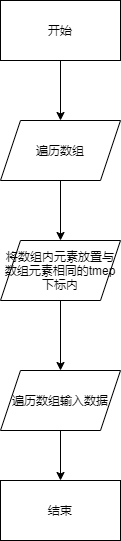

The diagram above was exported from draw.io. Its source (the exported page's mxGraphModel, read from the mxfile embedded in the PNG):
<mxGraphModel dx="820" dy="373" grid="1" gridSize="10" guides="1" tooltips="1" connect="1" arrows="1" fold="1" page="1" pageScale="1" pageWidth="827" pageHeight="1169" math="0" shadow="0">
  <root>
    <mxCell id="0" />
    <mxCell id="1" parent="0" />
    <mxCell id="7" style="edgeStyle=orthogonalEdgeStyle;rounded=0;orthogonalLoop=1;jettySize=auto;html=1;exitX=0.5;exitY=1;exitDx=0;exitDy=0;" edge="1" parent="1" source="2" target="3">
      <mxGeometry relative="1" as="geometry" />
    </mxCell>
    <mxCell id="2" value="开始" style="rounded=0;whiteSpace=wrap;html=1;" vertex="1" parent="1">
      <mxGeometry x="200" y="80" width="120" height="60" as="geometry" />
    </mxCell>
    <mxCell id="8" style="edgeStyle=orthogonalEdgeStyle;rounded=0;orthogonalLoop=1;jettySize=auto;html=1;exitX=0.5;exitY=1;exitDx=0;exitDy=0;entryX=0.5;entryY=0;entryDx=0;entryDy=0;" edge="1" parent="1" source="3" target="4">
      <mxGeometry relative="1" as="geometry" />
    </mxCell>
    <mxCell id="3" value="遍历数组" style="shape=parallelogram;perimeter=parallelogramPerimeter;whiteSpace=wrap;html=1;fixedSize=1;" vertex="1" parent="1">
      <mxGeometry x="200" y="200" width="120" height="60" as="geometry" />
    </mxCell>
    <mxCell id="9" style="edgeStyle=orthogonalEdgeStyle;rounded=0;orthogonalLoop=1;jettySize=auto;html=1;exitX=0.5;exitY=1;exitDx=0;exitDy=0;" edge="1" parent="1" source="4" target="6">
      <mxGeometry relative="1" as="geometry" />
    </mxCell>
    <mxCell id="4" value="将数组内元素放置与数组元素相同的tmep下标内" style="shape=parallelogram;perimeter=parallelogramPerimeter;whiteSpace=wrap;html=1;fixedSize=1;" vertex="1" parent="1">
      <mxGeometry x="200" y="320" width="120" height="60" as="geometry" />
    </mxCell>
    <mxCell id="5" value="结束" style="rounded=0;whiteSpace=wrap;html=1;" vertex="1" parent="1">
      <mxGeometry x="200" y="560" width="120" height="60" as="geometry" />
    </mxCell>
    <mxCell id="10" style="edgeStyle=orthogonalEdgeStyle;rounded=0;orthogonalLoop=1;jettySize=auto;html=1;exitX=0.5;exitY=1;exitDx=0;exitDy=0;" edge="1" parent="1" source="6" target="5">
      <mxGeometry relative="1" as="geometry" />
    </mxCell>
    <mxCell id="6" value="遍历数组输入数据" style="shape=parallelogram;perimeter=parallelogramPerimeter;whiteSpace=wrap;html=1;fixedSize=1;" vertex="1" parent="1">
      <mxGeometry x="200" y="450" width="120" height="60" as="geometry" />
    </mxCell>
  </root>
</mxGraphModel>